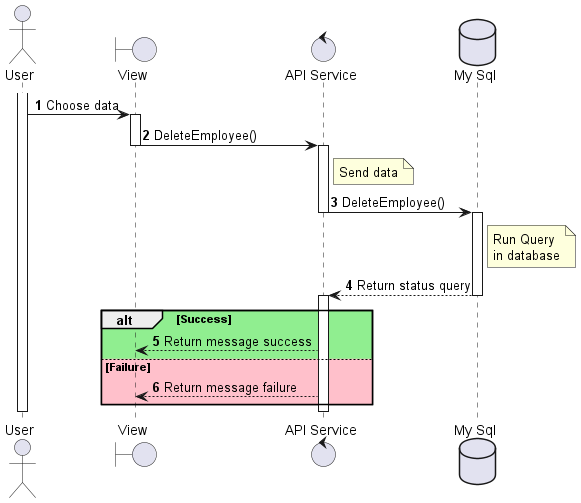

The diagram above was rendered by PlantUML. Its source (embedded in the PNG):
@startuml sequenceDiagram_Employee_delete
actor User
boundary "View" as View
control "API Service" as APIService
database "My Sql" as DB

autonumber
activate User
User -> View : Choose data
activate View
View -> APIService : DeleteEmployee()
deactivate View
activate APIService
note right of APIService: Send data
APIService -> DB : DeleteEmployee()
deactivate APIService
activate DB
note right of DB: Run Query\nin database
DB --> APIService : Return status query
deactivate DB
activate APIService
alt #LightGreen Success
    APIService --> View : Return message success
else #Pink Failure
    APIService --> View : Return message failure
end
deactivate APIService
deactivate User
@enduml